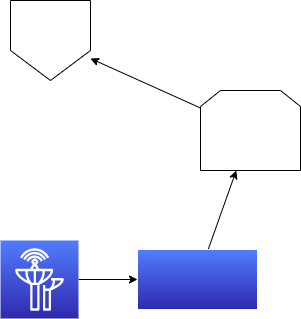

The diagram above was exported from draw.io. Its source (the exported page's mxGraphModel, read from the mxfile embedded in the PNG):
<mxGraphModel dx="685" dy="371" grid="1" gridSize="10" guides="1" tooltips="1" connect="1" arrows="1" fold="1" page="1" pageScale="1" pageWidth="850" pageHeight="1100" math="0" shadow="0">
  <root>
    <mxCell id="0" />
    <mxCell id="1" parent="0" />
    <mxCell id="8" value="" style="edgeStyle=none;html=1;" edge="1" parent="1" source="2" target="3">
      <mxGeometry relative="1" as="geometry" />
    </mxCell>
    <mxCell id="2" value="" style="shape=loopLimit;whiteSpace=wrap;html=1;" vertex="1" parent="1">
      <mxGeometry x="300" y="160" width="100" height="80" as="geometry" />
    </mxCell>
    <mxCell id="3" value="" style="shape=offPageConnector;whiteSpace=wrap;html=1;" vertex="1" parent="1">
      <mxGeometry x="110" y="70" width="80" height="80" as="geometry" />
    </mxCell>
    <mxCell id="6" value="" style="edgeStyle=none;html=1;" edge="1" parent="1" source="4" target="5">
      <mxGeometry relative="1" as="geometry" />
    </mxCell>
    <mxCell id="4" value="" style="sketch=0;points=[[0,0,0],[0.25,0,0],[0.5,0,0],[0.75,0,0],[1,0,0],[0,1,0],[0.25,1,0],[0.5,1,0],[0.75,1,0],[1,1,0],[0,0.25,0],[0,0.5,0],[0,0.75,0],[1,0.25,0],[1,0.5,0],[1,0.75,0]];outlineConnect=0;fontColor=#232F3E;gradientColor=#517DFD;gradientDirection=north;fillColor=#2F29AF;strokeColor=#ffffff;dashed=0;verticalLabelPosition=bottom;verticalAlign=top;align=center;html=1;fontSize=12;fontStyle=0;aspect=fixed;shape=mxgraph.aws4.resourceIcon;resIcon=mxgraph.aws4.ground_station;" vertex="1" parent="1">
      <mxGeometry x="100" y="310" width="78" height="78" as="geometry" />
    </mxCell>
    <mxCell id="7" value="" style="edgeStyle=none;html=1;" edge="1" parent="1" source="5" target="2">
      <mxGeometry relative="1" as="geometry" />
    </mxCell>
    <mxCell id="5" value="" style="whiteSpace=wrap;html=1;verticalAlign=top;fillColor=#2F29AF;strokeColor=#ffffff;fontColor=#232F3E;sketch=0;gradientColor=#517DFD;gradientDirection=north;dashed=0;fontStyle=0;" vertex="1" parent="1">
      <mxGeometry x="237" y="319" width="120" height="60" as="geometry" />
    </mxCell>
  </root>
</mxGraphModel>